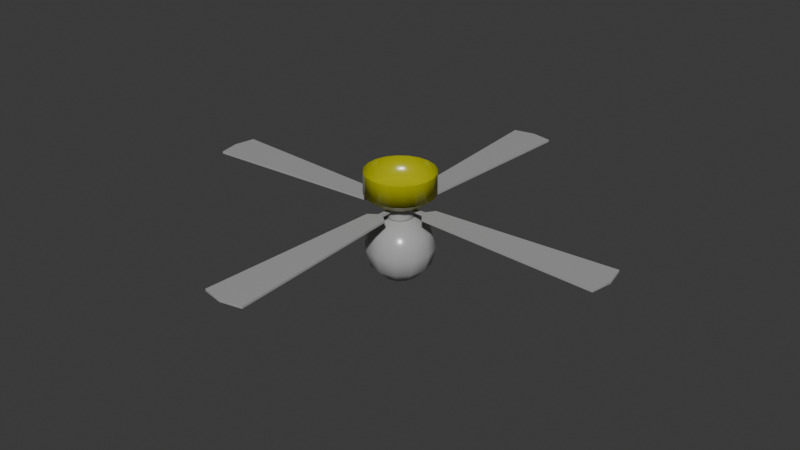 # Source: CeilingFan.blend  (saved by Blender 4.3.34; exported with 4.5.12 LTS)
import bpy
from mathutils import Matrix  # noqa: F401  (used for matrix-valued properties, if any)

bpy.ops.wm.read_factory_settings(use_empty=True)
scene = bpy.context.scene
scene.name = 'Scene'

# ---- collections
col_collection = bpy.data.collections.new('Collection'); scene.collection.children.link(col_collection)

# ---- materials (node trees are filled in below, after node groups)
mat_base = bpy.data.materials.new('base')
mat_base.diffuse_color = (0.4, 0.4, 0.0, 1.0)
mat_globe = bpy.data.materials.new('globe')
mat_globe.diffuse_color = (0.4, 0.4, 0.4, 1.0)
mat_blades = bpy.data.materials.new('blades')
mat_blades.diffuse_color = (0.4, 0.4, 0.4, 1.0)

# ---- material node trees
mat_base.use_nodes = True; mat_base.node_tree.nodes.clear()
_N = mat_base.node_tree.nodes; _L = mat_base.node_tree.links
n0 = _N.new('ShaderNodeBsdfPrincipled'); n0.name = 'Principled BSDF'; n0.location = (10, 300)
n0.inputs[0].default_value = (0.4, 0.4, 0.0, 1.0)
n0.inputs[2].default_value = 0.2425
n1 = _N.new('ShaderNodeOutputMaterial'); n1.name = 'Material Output'; n1.location = (300, 300)
_L.new(n0.outputs[0], n1.inputs[0])
n1.is_active_output = True
mat_globe.use_nodes = True; mat_globe.node_tree.nodes.clear()
_N = mat_globe.node_tree.nodes; _L = mat_globe.node_tree.links
n0 = _N.new('ShaderNodeBsdfPrincipled'); n0.name = 'Principled BSDF'; n0.location = (10, 300)
n0.inputs[0].default_value = (0.4, 0.4, 0.4, 1.0)
n0.inputs[2].default_value = 0.2425
n1 = _N.new('ShaderNodeOutputMaterial'); n1.name = 'Material Output'; n1.location = (300, 300)
_L.new(n0.outputs[0], n1.inputs[0])
n1.is_active_output = True
mat_blades.use_nodes = True; mat_blades.node_tree.nodes.clear()
_N = mat_blades.node_tree.nodes; _L = mat_blades.node_tree.links
n0 = _N.new('ShaderNodeBsdfPrincipled'); n0.name = 'Principled BSDF'; n0.location = (10, 300)
n0.inputs[0].default_value = (0.4, 0.4, 0.4, 1.0)
n0.inputs[2].default_value = 0.2425
n1 = _N.new('ShaderNodeOutputMaterial'); n1.name = 'Material Output'; n1.location = (300, 300)
_L.new(n0.outputs[0], n1.inputs[0])
n1.is_active_output = True

# ---- world
world_world = bpy.data.worlds.new('World'); scene.world = world_world
world_world.use_nodes = True; world_world.node_tree.nodes.clear()
_N = world_world.node_tree.nodes; _L = world_world.node_tree.links
n0 = _N.new('ShaderNodeOutputWorld'); n0.name = 'World Output'; n0.location = (300, 300)
n1 = _N.new('ShaderNodeBackground'); n1.name = 'Background'; n1.location = (10, 300)
n1.inputs[0].default_value = (0.05088, 0.05088, 0.05088, 1.0)
_L.new(n1.outputs[0], n0.inputs[0])
n0.is_active_output = True
world_world.color = (0.05088, 0.05088, 0.05088)
world_world.sun_shadow_jitter_overblur = 0.0

# ---- meshes
me_base = bpy.data.meshes.new('base')
me_base.from_pydata([(0.26, 0.04118, -0.1625), (0.2346, 0.1195, -0.1625), (0.2346, 0.1195, 6.199e-08), (0.26, 0.04118, 6.199e-08), (0.1861, 0.1861, -0.1625), (0.1861, 0.1861, 6.199e-08), (0.1195, 0.2346, -0.1625), (0.1195, 0.2346, 6.199e-08), (0.04118, 0.26, -0.1625), (0.04118, 0.26, 6.199e-08), (-0.04118, 0.26, -0.1625), (-0.04118, 0.26, 6.199e-08), (-0.1195, 0.2346, -0.1625), (-0.1195, 0.2346, 6.199e-08), (-0.1861, 0.1861, -0.1625), (-0.1861, 0.1861, 6.199e-08), (-0.2346, 0.1195, -0.1625), (-0.2346, 0.1195, 6.199e-08), (-0.26, 0.04118, -0.1625), (-0.26, 0.04118, 6.199e-08), (-0.26, -0.04118, -0.1625), (-0.26, -0.04118, 6.199e-08), (-0.2346, -0.1195, -0.1625), (-0.2346, -0.1195, 6.199e-08), (-0.1861, -0.1861, -0.1625), (-0.1861, -0.1861, 6.199e-08), (-0.1195, -0.2346, -0.1625), (-0.1195, -0.2346, 6.199e-08), (-0.04118, -0.26, -0.1625), (-0.04118, -0.26, 6.199e-08), (0.04118, -0.26, -0.1625), (0.04118, -0.26, 6.199e-08), (0.1195, -0.2346, -0.1625), (0.1195, -0.2346, 6.199e-08), (0.1861, -0.1861, -0.1625), (0.1861, -0.1861, 6.199e-08), (0.2346, -0.1195, -0.1625), (0.2346, -0.1195, 6.199e-08), (0.26, -0.04118, -0.1625), (0.26, -0.04118, 6.199e-08), (0.1613, -0.08216, -0.2275), (0.1788, -0.02831, -0.2275), (0.128, -0.128, -0.2275), (0.08216, -0.1613, -0.2275), (0.02831, -0.1788, -0.2275), (-0.08216, -0.1613, -0.2275), (-0.02831, -0.1788, -0.2275), (-0.128, -0.128, -0.2275), (-0.1613, -0.08216, -0.2275), (-0.1788, -0.02831, -0.2275), (-0.1613, 0.08216, -0.2275), (-0.1788, 0.02831, -0.2275), (-0.128, 0.128, -0.2275), (-0.08216, 0.1613, -0.2275), (-0.02831, 0.1788, -0.2275), (0.08216, 0.1613, -0.2275), (0.02831, 0.1788, -0.2275), (0.128, 0.128, -0.2275), (0.1613, 0.08216, -0.2275), (0.1788, 0.02831, -0.2275), (0.04482, -0.08796, -0.2437), (0.01469, -0.09273, -0.2437), (-0.01544, -0.0975, -0.2437), (-0.04262, -0.08365, -0.2437), (-0.0698, -0.0698, -0.2437), (-0.08365, -0.04262, -0.2437), (-0.0975, -0.01544, -0.2437), (-0.09273, 0.01469, -0.2437), (-0.08796, 0.04482, -0.2437), (0.06639, -0.06639, -0.2437), (0.08796, -0.04482, -0.2437), (0.09273, -0.01469, -0.2437), (0.0975, 0.01544, -0.2437), (0.08365, 0.04262, -0.2437), (0.0698, 0.0698, -0.2437), (-0.06639, 0.06639, -0.2437), (-0.04482, 0.08796, -0.2437), (-0.01469, 0.09273, -0.2437), (0.01544, 0.0975, -0.2437), (0.04262, 0.08365, -0.2437)], [], [(9, 7, 6, 8), (37, 35, 34, 36), (2, 3, 0, 1), (35, 33, 32, 34), (33, 31, 30, 32), (23, 21, 20, 22), (19, 17, 16, 18), (21, 19, 18, 20), (30, 28, 46, 44), (31, 29, 28, 30), (27, 25, 24, 26), (17, 15, 14, 16), (5, 2, 1, 4), (25, 23, 22, 24), (13, 11, 10, 12), (11, 9, 8, 10), (7, 5, 4, 6), (29, 27, 26, 28), (39, 37, 36, 38), (79, 78, 56, 55), (42, 34, 32, 43), (47, 24, 22, 48), (51, 18, 16, 50), (43, 32, 30, 44), (57, 4, 1, 58), (58, 1, 0, 59), (53, 12, 10, 54), (56, 8, 6, 55), (40, 36, 34, 42), (50, 16, 14, 52), (41, 38, 36, 40), (48, 22, 20, 49), (52, 14, 12, 53), (55, 6, 4, 57), (46, 28, 26, 45), (45, 26, 24, 47), (20, 18, 51, 49), (10, 8, 56, 54), (0, 38, 41, 59), (15, 13, 12, 14), (41, 40, 70, 71), (78, 77, 54, 56), (58, 59, 72, 73), (48, 65, 64, 47), (57, 58, 73, 74), (47, 64, 63, 45), (59, 41, 71, 72), (77, 76, 53, 54), (40, 42, 69, 70), (75, 68, 50, 52), (62, 61, 44, 46), (76, 75, 52, 53), (49, 66, 65, 48), (74, 79, 55, 57), (42, 43, 60, 69), (61, 60, 43, 44), (51, 67, 66, 49), (45, 63, 62, 46), (50, 68, 67, 51), (3, 39, 38, 0)])
me_base.polygons.foreach_set('use_smooth', [True] * 60)
_uv = me_base.uv_layers.new(name='UVMap')
_uv.uv.foreach_set('vector', [0.0001379, 0.35, 0.0001379, 0.3001, 0.09876, 0.3001, 0.09876, 0.35, 0.0001379, 0.05013, 0.0001379, 0.0001379, 0.09876, 0.0001379, 0.09876, 0.05013, 0.0001379, 0.2001, 0.0001379, 0.1501, 0.09876, 0.1501, 0.09876, 0.2001, 0.000138, 0.9999, 0.000138, 0.9499, 0.09876, 0.9499, 0.09876, 0.9999, 0.000138, 0.9499, 0.000138, 0.8999, 0.09876, 0.8999, 0.09876, 0.9499, 0.000138, 0.6999, 0.000138, 0.65, 0.09876, 0.65, 0.09876, 0.6999, 0.000138, 0.6, 0.000138, 0.55, 0.09876, 0.55, 0.09876, 0.6, 0.000138, 0.65, 0.000138, 0.6, 0.09876, 0.6, 0.09876, 0.65, 0.4648, 0.06908, 0.4857, 0.1144, 0.4252, 0.1338, 0.4108, 0.1026, 0.000138, 0.8999, 0.000138, 0.8499, 0.09876, 0.8499, 0.09876, 0.8999, 0.000138, 0.7999, 0.000138, 0.7499, 0.09876, 0.7499, 0.09876, 0.7999, 0.000138, 0.55, 0.000138, 0.5, 0.09876, 0.5, 0.09876, 0.55, 0.0001379, 0.2501, 0.0001379, 0.2001, 0.09876, 0.2001, 0.09876, 0.2501, 0.000138, 0.7499, 0.000138, 0.6999, 0.09876, 0.6999, 0.09876, 0.7499, 0.000138, 0.45, 0.0001379, 0.4, 0.09876, 0.4, 0.09876, 0.45, 0.0001379, 0.4, 0.0001379, 0.35, 0.09876, 0.35, 0.09876, 0.4, 0.0001379, 0.3001, 0.0001379, 0.2501, 0.09876, 0.2501, 0.09876, 0.3001, 0.000138, 0.8499, 0.000138, 0.7999, 0.09876, 0.7999, 0.09876, 0.8499, 0.0001379, 0.1001, 0.0001379, 0.05013, 0.09876, 0.05013, 0.09876, 0.1001, 0.219, 0.7303, 0.2373, 0.7332, 0.26, 0.6876, 0.2273, 0.6772, 0.3618, 0.05522, 0.3936, 0.0001379, 0.4334, 0.0302, 0.3892, 0.07589, 0.4301, 0.2005, 0.4911, 0.2137, 0.4738, 0.261, 0.4185, 0.2316, 0.3725, 0.2789, 0.4048, 0.3332, 0.3583, 0.3532, 0.3409, 0.2915, 0.3892, 0.07589, 0.4334, 0.0302, 0.4648, 0.06908, 0.4108, 0.1026, 0.1711, 0.2066, 0.1113, 0.2298, 0.09904, 0.1809, 0.1626, 0.1731, 0.1626, 0.1731, 0.09904, 0.1809, 0.09905, 0.1306, 0.1627, 0.1384, 0.2722, 0.2935, 0.2584, 0.356, 0.2109, 0.3392, 0.2396, 0.2819, 0.2107, 0.2627, 0.169, 0.3114, 0.1351, 0.2741, 0.1874, 0.2371, 0.1875, 0.07437, 0.1351, 0.03737, 0.169, 0.0001379, 0.2107, 0.04877, 0.3409, 0.2915, 0.3583, 0.3532, 0.3085, 0.3608, 0.3066, 0.2967, 0.1711, 0.1049, 0.1113, 0.08174, 0.1351, 0.03737, 0.1875, 0.07437, 0.4185, 0.2316, 0.4738, 0.261, 0.4443, 0.3018, 0.3991, 0.2586, 0.3066, 0.2967, 0.3085, 0.3608, 0.2584, 0.356, 0.2722, 0.2935, 0.1874, 0.2371, 0.1351, 0.2741, 0.1113, 0.2298, 0.1711, 0.2066, 0.4252, 0.1338, 0.4857, 0.1144, 0.495, 0.1635, 0.4322, 0.1672, 0.4322, 0.1672, 0.495, 0.1635, 0.4911, 0.2137, 0.4301, 0.2005, 0.4443, 0.3018, 0.4048, 0.3332, 0.3725, 0.2789, 0.3991, 0.2586, 0.2109, 0.3392, 0.169, 0.3114, 0.2107, 0.2627, 0.2396, 0.2819, 0.09905, 0.1306, 0.1113, 0.08174, 0.1711, 0.1049, 0.1627, 0.1384, 0.000138, 0.5, 0.000138, 0.45, 0.09876, 0.45, 0.09876, 0.5, 0.1114, 0.735, 0.1, 0.7674, 0.1501, 0.7767, 0.1588, 0.7603, 0.2373, 0.7332, 0.2506, 0.7461, 0.288, 0.7075, 0.26, 0.6876, 0.1601, 0.6876, 0.1321, 0.7075, 0.1676, 0.744, 0.1841, 0.7358, 0.4185, 0.2316, 0.3718, 0.2067, 0.3807, 0.1903, 0.4301, 0.2005, 0.1929, 0.6772, 0.1601, 0.6876, 0.1841, 0.7358, 0.2007, 0.7275, 0.4301, 0.2005, 0.3807, 0.1903, 0.379, 0.1717, 0.4322, 0.1672, 0.1321, 0.7075, 0.1114, 0.735, 0.1588, 0.7603, 0.1676, 0.744, 0.2506, 0.7461, 0.2639, 0.759, 0.3087, 0.735, 0.288, 0.7075, 0.1, 0.7674, 0.09904, 0.8017, 0.1524, 0.795, 0.1501, 0.7767, 0.2672, 0.7772, 0.2706, 0.7954, 0.3211, 0.8017, 0.3201, 0.7674, 0.1239, 0.8601, 0.1421, 0.8563, 0.1312, 0.8037, 0.09904, 0.8157, 0.2639, 0.759, 0.2672, 0.7772, 0.3201, 0.7674, 0.3087, 0.735, 0.3991, 0.2586, 0.3631, 0.2232, 0.3718, 0.2067, 0.4185, 0.2316, 0.2007, 0.7275, 0.219, 0.7303, 0.2273, 0.6772, 0.1929, 0.6772, 0.1988, 0.8108, 0.1656, 0.802, 0.1602, 0.8526, 0.1771, 0.8601, 0.1421, 0.8563, 0.1602, 0.8526, 0.1656, 0.802, 0.1312, 0.8037, 0.3725, 0.2789, 0.3467, 0.2321, 0.3631, 0.2232, 0.3991, 0.2586, 0.4322, 0.1672, 0.379, 0.1717, 0.3775, 0.153, 0.4252, 0.1338, 0.3409, 0.2915, 0.3304, 0.2412, 0.3467, 0.2321, 0.3725, 0.2789, 0.0001379, 0.1501, 0.0001379, 0.1001, 0.09876, 0.1001, 0.09876, 0.1501])
me_base.materials.append(mat_base)
me_base.update()
me_base.normals_split_custom_set([tuple(v) for v in zip(*[iter([0.1564, 0.9877, 0.0, 0.454, 0.891, 0.0, 0.2877, 0.5646, -0.7736, 0.09908, 0.6259, -0.7736, 0.891, -0.454, 0.0, 0.7071, -0.7071, 0.0, 0.4481, -0.4481, -0.7736, 0.5646, -0.2876, -0.7736, 0.891, 0.454, 0.0, 0.9877, 0.1564, 0.0, 0.6259, 0.09909, -0.7736, 0.5646, 0.2877, -0.7736, 0.7071, -0.7071, 0.0, 0.454, -0.891, 0.0, 0.2876, -0.5646, -0.7736, 0.4481, -0.4481, -0.7736, 0.454, -0.891, 0.0, 0.1564, -0.9877, 0.0, 0.09909, -0.6259, -0.7736, 0.2876, -0.5646, -0.7736, -0.891, -0.454, 0.0, -0.9877, -0.1564, 0.0, -0.6259, -0.09909, -0.7736, -0.5646, -0.2877, -0.7736, -0.9877, 0.1564, 0.0, -0.891, 0.454, 0.0, -0.5646, 0.2877, -0.7736, -0.6259, 0.09908, -0.7736, -0.9877, -0.1564, 0.0, -0.9877, 0.1564, 0.0, -0.6259, 0.09908, -0.7736, -0.6259, -0.09909, -0.7736, 0.09909, -0.6259, -0.7736, -0.09914, -0.6259, -0.7736, -0.2041, -0.3625, -0.9093, 0.03287, -0.2073, -0.9777, 0.1564, -0.9877, 0.0, -0.1564, -0.9877, 0.0, -0.09914, -0.6259, -0.7736, 0.09909, -0.6259, -0.7736, -0.454, -0.891, 0.0, -0.7071, -0.7071, 0.0, -0.4481, -0.4481, -0.7736, -0.2876, -0.5646, -0.7736, -0.891, 0.454, 0.0, -0.7071, 0.7071, 0.0, -0.4481, 0.4481, -0.7736, -0.5646, 0.2877, -0.7736, 0.7071, 0.7071, 0.0, 0.891, 0.454, 0.0, 0.5646, 0.2877, -0.7736, 0.448, 0.4482, -0.7736, -0.7071, -0.7071, 0.0, -0.891, -0.454, 0.0, -0.5646, -0.2877, -0.7736, -0.4481, -0.4481, -0.7736, -0.454, 0.891, 0.0, -0.1564, 0.9877, 0.0, -0.09909, 0.6259, -0.7736, -0.2877, 0.5646, -0.7736, -0.1564, 0.9877, 0.0, 0.1564, 0.9877, 0.0, 0.09908, 0.6259, -0.7736, -0.09909, 0.6259, -0.7736, 0.454, 0.891, 0.0, 0.7071, 0.7071, 0.0, 0.448, 0.4482, -0.7736, 0.2877, 0.5646, -0.7736, -0.1564, -0.9877, 0.0, -0.454, -0.891, 0.0, -0.2876, -0.5646, -0.7736, -0.09914, -0.6259, -0.7736, 0.9877, -0.1564, 0.0, 0.891, -0.454, 0.0, 0.5646, -0.2876, -0.7736, 0.6259, -0.09908, -0.7736, 0.08626, 0.1693, -0.9818, 0.02923, 0.1845, -0.9824, 0.03236, 0.2044, -0.9784, 0.09531, 0.1871, -0.9777, 0.1485, -0.1484, -0.9777, 0.4481, -0.4481, -0.7736, 0.2876, -0.5646, -0.7736, 0.09394, -0.1844, -0.9784, -0.3234, -0.2863, -0.9019, -0.4481, -0.4481, -0.7736, -0.5646, -0.2877, -0.7736, -0.3734, -0.2196, -0.9013, -0.423, 0.0935, -0.9013, -0.6259, 0.09908, -0.7736, -0.5646, 0.2877, -0.7736, -0.4132, 0.04792, -0.9094, 0.09394, -0.1844, -0.9784, 0.2876, -0.5646, -0.7736, 0.09909, -0.6259, -0.7736, 0.03287, -0.2073, -0.9777, 0.1463, 0.1464, -0.9783, 0.448, 0.4482, -0.7736, 0.5646, 0.2877, -0.7736, 0.1871, 0.09529, -0.9777, 0.1871, 0.09529, -0.9777, 0.5646, 0.2877, -0.7736, 0.6259, 0.09909, -0.7736, 0.2044, 0.03236, -0.9784, -0.09395, 0.1844, -0.9784, -0.2877, 0.5646, -0.7736, -0.09909, 0.6259, -0.7736, -0.03284, 0.2073, -0.9777, 0.03236, 0.2044, -0.9784, 0.09908, 0.6259, -0.7736, 0.2877, 0.5646, -0.7736, 0.09531, 0.1871, -0.9777, 0.1844, -0.09387, -0.9784, 0.5646, -0.2876, -0.7736, 0.4481, -0.4481, -0.7736, 0.1485, -0.1484, -0.9777, -0.4132, 0.04792, -0.9094, -0.5646, 0.2877, -0.7736, -0.4481, 0.4481, -0.7736, -0.1485, 0.1485, -0.9777, 0.2073, -0.03282, -0.9777, 0.6259, -0.09908, -0.7736, 0.5646, -0.2876, -0.7736, 0.1844, -0.09387, -0.9784, -0.3734, -0.2196, -0.9013, -0.5646, -0.2877, -0.7736, -0.6259, -0.09909, -0.7736, -0.4217, -0.09336, -0.9019, -0.1485, 0.1485, -0.9777, -0.4481, 0.4481, -0.7736, -0.2877, 0.5646, -0.7736, -0.09395, 0.1844, -0.9784, 0.09531, 0.1871, -0.9777, 0.2877, 0.5646, -0.7736, 0.448, 0.4482, -0.7736, 0.1463, 0.1464, -0.9783, -0.2041, -0.3625, -0.9093, -0.09914, -0.6259, -0.7736, -0.2876, -0.5646, -0.7736, -0.173, -0.3972, -0.9013, -0.173, -0.3972, -0.9013, -0.2876, -0.5646, -0.7736, -0.4481, -0.4481, -0.7736, -0.3234, -0.2863, -0.9019, -0.6259, -0.09909, -0.7736, -0.6259, 0.09908, -0.7736, -0.423, 0.0935, -0.9013, -0.4217, -0.09336, -0.9019, -0.09909, 0.6259, -0.7736, 0.09908, 0.6259, -0.7736, 0.03236, 0.2044, -0.9784, -0.03284, 0.2073, -0.9777, 0.6259, 0.09909, -0.7736, 0.6259, -0.09908, -0.7736, 0.2073, -0.03282, -0.9777, 0.2044, 0.03236, -0.9784, -0.7071, 0.7071, 0.0, -0.454, 0.891, 0.0, -0.2877, 0.5646, -0.7736, -0.4481, 0.4481, -0.7736, 0.2073, -0.03282, -0.9777, 0.1844, -0.09387, -0.9784, 0.1665, -0.08482, -0.9824, 0.1877, -0.02972, -0.9818, 0.02923, 0.1845, -0.9824, -0.02972, 0.1877, -0.9818, -0.03284, 0.2073, -0.9777, 0.03236, 0.2044, -0.9784, 0.1871, 0.09529, -0.9777, 0.2044, 0.03236, -0.9784, 0.1845, 0.02923, -0.9824, 0.1693, 0.08626, -0.9818, -0.3734, -0.2196, -0.9013, -0.1693, -0.08626, -0.9818, -0.1321, -0.1321, -0.9824, -0.3234, -0.2863, -0.9019, 0.1463, 0.1464, -0.9783, 0.1871, 0.09529, -0.9777, 0.1693, 0.08626, -0.9818, 0.1321, 0.1321, -0.9824, -0.3234, -0.2863, -0.9019, -0.1321, -0.1321, -0.9824, -0.08626, -0.1693, -0.9818, -0.173, -0.3972, -0.9013, 0.2044, 0.03236, -0.9784, 0.2073, -0.03282, -0.9777, 0.1877, -0.02972, -0.9818, 0.1845, 0.02923, -0.9824, -0.02972, 0.1877, -0.9818, -0.08482, 0.1665, -0.9824, -0.09395, 0.1844, -0.9784, -0.03284, 0.2073, -0.9777, 0.1844, -0.09387, -0.9784, 0.1485, -0.1484, -0.9777, 0.1344, -0.1344, -0.9818, 0.1665, -0.08482, -0.9824, -0.1344, 0.1344, -0.9818, -0.1862, 0.04984, -0.9812, -0.4132, 0.04792, -0.9094, -0.1485, 0.1485, -0.9777, -0.05334, -0.2158, -0.975, 0.02972, -0.1877, -0.9818, 0.03287, -0.2073, -0.9777, -0.2041, -0.3625, -0.9093, -0.08482, 0.1665, -0.9824, -0.1344, 0.1344, -0.9818, -0.1485, 0.1485, -0.9777, -0.09395, 0.1844, -0.9784, -0.4217, -0.09336, -0.9019, -0.1845, -0.02923, -0.9824, -0.1693, -0.08626, -0.9818, -0.3734, -0.2196, -0.9013, 0.1321, 0.1321, -0.9824, 0.08626, 0.1693, -0.9818, 0.09531, 0.1871, -0.9777, 0.1463, 0.1464, -0.9783, 0.1485, -0.1484, -0.9777, 0.09394, -0.1844, -0.9784, 0.08482, -0.1665, -0.9824, 0.1344, -0.1344, -0.9818, 0.02972, -0.1877, -0.9818, 0.08482, -0.1665, -0.9824, 0.09394, -0.1844, -0.9784, 0.03287, -0.2073, -0.9777, -0.423, 0.0935, -0.9013, -0.1877, 0.02972, -0.9818, -0.1845, -0.02923, -0.9824, -0.4217, -0.09336, -0.9019, -0.173, -0.3972, -0.9013, -0.08626, -0.1693, -0.9818, -0.05334, -0.2158, -0.975, -0.2041, -0.3625, -0.9093, -0.4132, 0.04792, -0.9094, -0.1862, 0.04984, -0.9812, -0.1877, 0.02972, -0.9818, -0.423, 0.0935, -0.9013, 0.9877, 0.1564, 0.0, 0.9877, -0.1564, 0.0, 0.6259, -0.09908, -0.7736, 0.6259, 0.09909, -0.7736])] * 3)])
me_globe = bpy.data.meshes.new('globe')
me_globe.from_pydata([(0.1126, 0.065, -0.2617), (0.13, 5.573e-10, -0.2617), (4.777e-10, 5.573e-10, -0.2965), (0.065, 0.1126, -0.2617), (4.777e-10, 0.13, -0.2617), (-0.065, 0.1126, -0.2617), (-0.1126, 0.065, -0.2617), (-0.13, 5.573e-10, -0.2617), (-0.1126, -0.065, -0.2617), (-0.065, -0.1126, -0.2617), (4.777e-10, -0.13, -0.2617), (0.065, -0.1126, -0.2617), (0.1126, -0.065, -0.2617), (0.195, 0.1126, -0.1665), (0.2252, 5.573e-10, -0.1665), (0.1126, 0.195, -0.1665), (4.777e-10, 0.2252, -0.1665), (-0.1126, 0.195, -0.1665), (-0.195, 0.1126, -0.1665), (-0.2252, 5.573e-10, -0.1665), (-0.195, -0.1126, -0.1665), (-0.1126, -0.195, -0.1665), (4.777e-10, -0.2252, -0.1665), (0.1126, -0.195, -0.1665), (0.195, -0.1126, -0.1665), (0.2252, 0.13, -0.03651), (0.26, 5.573e-10, -0.03651), (0.13, 0.2252, -0.03651), (4.777e-10, 0.26, -0.03651), (-0.13, 0.2252, -0.03651), (-0.2252, 0.13, -0.03651), (-0.26, 5.573e-10, -0.03651), (-0.2252, -0.13, -0.03651), (-0.13, -0.2252, -0.03651), (4.777e-10, -0.26, -0.03651), (0.13, -0.2252, -0.03651), (0.2252, -0.13, -0.03651), (0.195, 0.1126, 0.09349), (0.2252, 5.573e-10, 0.09349), (0.1126, 0.195, 0.09349), (4.777e-10, 0.2252, 0.09349), (-0.1126, 0.195, 0.09349), (-0.195, 0.1126, 0.09349), (-0.2252, 5.573e-10, 0.09349), (-0.195, -0.1126, 0.09349), (-0.1126, -0.195, 0.09349), (4.777e-10, -0.2252, 0.09349), (0.1126, -0.195, 0.09349), (0.195, -0.1126, 0.09349), (0.1126, 0.065, 0.1887), (0.13, 5.573e-10, 0.1887), (0.065, 0.1126, 0.1887), (4.777e-10, 0.13, 0.1887), (-0.065, 0.1126, 0.1887), (-0.1126, 0.065, 0.1887), (-0.13, 5.573e-10, 0.1887), (-0.1126, -0.065, 0.1887), (-0.065, -0.1126, 0.1887), (4.777e-10, -0.13, 0.1887), (0.065, -0.1126, 0.1887), (0.1126, -0.065, 0.1887), (0.05252, 0.03032, 0.2072), (0.06065, 5.573e-10, 0.2072), (0.03032, 0.05252, 0.2072), (4.777e-10, 0.06065, 0.2072), (-0.03032, 0.05252, 0.2072), (-0.05252, 0.03032, 0.2072), (-0.06065, 5.573e-10, 0.2072), (-0.05252, -0.03032, 0.2072), (-0.03032, -0.05252, 0.2072), (4.777e-10, -0.06065, 0.2072), (0.03032, -0.05252, 0.2072), (0.05252, -0.03032, 0.2072)], [], [(0, 1, 2), (3, 0, 2), (4, 3, 2), (5, 4, 2), (6, 5, 2), (7, 6, 2), (8, 7, 2), (9, 8, 2), (10, 9, 2), (11, 10, 2), (12, 11, 2), (1, 12, 2), (62, 50, 49, 61), (17, 5, 6, 18), (24, 12, 1, 14), (15, 3, 4, 16), (23, 11, 12, 24), (16, 4, 5, 17), (18, 6, 7, 19), (13, 0, 3, 15), (14, 1, 0, 13), (21, 9, 10, 22), (49, 37, 39, 51), (22, 10, 11, 23), (28, 16, 17, 29), (32, 20, 21, 33), (30, 18, 19, 31), (34, 22, 23, 35), (47, 35, 36, 48), (33, 21, 22, 34), (35, 23, 24, 36), (20, 8, 9, 21), (36, 24, 14, 26), (31, 19, 20, 32), (29, 17, 18, 30), (26, 14, 13, 25), (39, 27, 28, 40), (25, 13, 15, 27), (40, 28, 29, 41), (48, 36, 26, 38), (37, 25, 27, 39), (27, 15, 16, 28), (42, 30, 31, 43), (41, 29, 30, 42), (43, 31, 32, 44), (45, 33, 34, 46), (44, 32, 33, 45), (46, 34, 35, 47), (60, 48, 38, 50), (53, 41, 42, 54), (58, 46, 47, 59), (54, 42, 43, 55), (56, 44, 45, 57), (55, 43, 44, 56), (57, 45, 46, 58), (59, 47, 48, 60), (50, 38, 37, 49), (19, 7, 8, 20), (52, 40, 41, 53), (51, 39, 40, 52), (64, 52, 53, 65), (69, 57, 58, 70), (67, 55, 56, 68), (61, 49, 51, 63), (63, 51, 52, 64), (70, 58, 59, 71), (65, 53, 54, 66), (71, 59, 60, 72), (72, 60, 50, 62), (68, 56, 57, 69), (66, 54, 55, 67), (38, 26, 25, 37)])
me_globe.polygons.foreach_set('use_smooth', [True] * 72)
_uv = me_globe.uv_layers.new(name='UVMap')
_uv.uv.foreach_set('vector', [0.4113, 0.5325, 0.4085, 0.4845, 0.5, 0.5, 0.4396, 0.5723, 0.4113, 0.5325, 0.5, 0.5, 0.4842, 0.5921, 0.4396, 0.5723, 0.5, 0.5, 0.5325, 0.5897, 0.4842, 0.5921, 0.5, 0.5, 0.5714, 0.5596, 0.5325, 0.5897, 0.5, 0.5, 0.5914, 0.5155, 0.5714, 0.5596, 0.5, 0.5, 0.5886, 0.4675, 0.5914, 0.5155, 0.5, 0.5, 0.5603, 0.4277, 0.5886, 0.4675, 0.5, 0.5, 0.5157, 0.4079, 0.5603, 0.4277, 0.5, 0.5, 0.4674, 0.4103, 0.5157, 0.4079, 0.5, 0.5, 0.4285, 0.4404, 0.4674, 0.4103, 0.5, 0.5, 0.4085, 0.4845, 0.4285, 0.4404, 0.5, 0.5, 9.993e-05, 0.3814, 0.04226, 0.397, 0.05037, 0.6403, 9.992e-05, 0.6453, 0.5656, 0.6781, 0.5325, 0.5897, 0.5714, 0.5596, 0.6418, 0.6186, 0.3581, 0.3814, 0.4285, 0.4404, 0.4085, 0.4845, 0.3125, 0.4679, 0.3817, 0.6418, 0.4396, 0.5723, 0.4842, 0.5921, 0.4678, 0.6877, 0.4343, 0.3219, 0.4674, 0.4103, 0.4285, 0.4404, 0.3581, 0.3814, 0.4678, 0.6877, 0.4842, 0.5921, 0.5325, 0.5897, 0.5656, 0.6781, 0.6418, 0.6186, 0.5714, 0.5596, 0.5914, 0.5155, 0.6874, 0.5321, 0.3216, 0.5659, 0.4113, 0.5325, 0.4396, 0.5723, 0.3817, 0.6418, 0.3125, 0.4679, 0.4085, 0.4845, 0.4113, 0.5325, 0.3216, 0.5659, 0.6182, 0.3582, 0.5603, 0.4277, 0.5157, 0.4079, 0.5321, 0.3123, 0.05037, 0.6403, 0.1427, 0.627, 0.249, 0.7791, 0.1774, 0.8486, 0.5321, 0.3123, 0.5157, 0.4079, 0.4674, 0.4103, 0.4343, 0.3219, 0.4477, 0.7766, 0.4678, 0.6877, 0.5656, 0.6781, 0.5942, 0.7722, 0.7723, 0.4057, 0.6783, 0.4341, 0.6182, 0.3582, 0.6823, 0.2832, 0.7167, 0.6825, 0.6418, 0.6186, 0.6874, 0.5321, 0.7764, 0.5523, 0.5523, 0.2234, 0.5321, 0.3123, 0.4343, 0.3219, 0.4057, 0.2278, 0.3731, 0.1428, 0.4057, 0.2278, 0.2832, 0.3175, 0.2209, 0.2489, 0.6823, 0.2832, 0.6182, 0.3582, 0.5321, 0.3123, 0.5523, 0.2234, 0.4057, 0.2278, 0.4343, 0.3219, 0.3581, 0.3814, 0.2832, 0.3175, 0.6783, 0.4341, 0.5886, 0.4675, 0.5603, 0.4277, 0.6182, 0.3582, 0.2832, 0.3175, 0.3581, 0.3814, 0.3125, 0.4679, 0.2235, 0.4477, 0.7764, 0.5523, 0.6874, 0.5321, 0.6783, 0.4341, 0.7723, 0.4057, 0.5942, 0.7722, 0.5656, 0.6781, 0.6418, 0.6186, 0.7167, 0.6825, 0.2235, 0.4477, 0.3125, 0.4679, 0.3216, 0.5659, 0.2276, 0.5943, 0.249, 0.7791, 0.3176, 0.7168, 0.4477, 0.7766, 0.4232, 0.8788, 0.2276, 0.5943, 0.3216, 0.5659, 0.3817, 0.6418, 0.3176, 0.7168, 0.4232, 0.8788, 0.4477, 0.7766, 0.5942, 0.7722, 0.6268, 0.8572, 0.2209, 0.2489, 0.2832, 0.3175, 0.2235, 0.4477, 0.1212, 0.4232, 0.1427, 0.627, 0.2276, 0.5943, 0.3176, 0.7168, 0.249, 0.7791, 0.3176, 0.7168, 0.3817, 0.6418, 0.4678, 0.6877, 0.4477, 0.7766, 0.779, 0.7511, 0.7167, 0.6825, 0.7764, 0.5523, 0.8787, 0.5768, 0.6268, 0.8572, 0.5942, 0.7722, 0.7167, 0.6825, 0.779, 0.7511, 0.8787, 0.5768, 0.7764, 0.5523, 0.7723, 0.4057, 0.8572, 0.373, 0.7509, 0.2209, 0.6823, 0.2832, 0.5523, 0.2234, 0.5767, 0.1212, 0.8572, 0.373, 0.7723, 0.4057, 0.6823, 0.2832, 0.7509, 0.2209, 0.5767, 0.1212, 0.5523, 0.2234, 0.4057, 0.2278, 0.3731, 0.1428, 0.1514, 0.1773, 0.2209, 0.2489, 0.1212, 0.4232, 0.04226, 0.397, 0.6402, 0.9496, 0.6268, 0.8572, 0.779, 0.7511, 0.8485, 0.8227, 0.6029, 0.04225, 0.5767, 0.1212, 0.3731, 0.1428, 0.3597, 0.05041, 0.8485, 0.8227, 0.779, 0.7511, 0.8787, 0.5768, 0.9577, 0.603, 0.9495, 0.3597, 0.8572, 0.373, 0.7509, 0.2209, 0.8225, 0.1514, 0.9577, 0.603, 0.8787, 0.5768, 0.8572, 0.373, 0.9495, 0.3597, 0.8225, 0.1514, 0.7509, 0.2209, 0.5767, 0.1212, 0.6029, 0.04225, 0.3597, 0.05041, 0.3731, 0.1428, 0.2209, 0.2489, 0.1514, 0.1773, 0.04226, 0.397, 0.1212, 0.4232, 0.1427, 0.627, 0.05037, 0.6403, 0.6874, 0.5321, 0.5914, 0.5155, 0.5886, 0.4675, 0.6783, 0.4341, 0.397, 0.9578, 0.4232, 0.8788, 0.6268, 0.8572, 0.6402, 0.9496, 0.1774, 0.8486, 0.249, 0.7791, 0.4232, 0.8788, 0.397, 0.9578, 0.3813, 0.9999, 0.397, 0.9578, 0.6402, 0.9496, 0.6452, 0.9999, 0.8631, 0.114, 0.8225, 0.1514, 0.6029, 0.04225, 0.6186, 9.997e-05, 0.9998, 0.6186, 0.9577, 0.603, 0.9495, 0.3597, 0.9998, 0.3547, 9.992e-05, 0.6453, 0.05037, 0.6403, 0.1774, 0.8486, 0.1368, 0.886, 0.1368, 0.886, 0.1774, 0.8486, 0.397, 0.9578, 0.3813, 0.9999, 0.6186, 9.997e-05, 0.6029, 0.04225, 0.3597, 0.05041, 0.3547, 0.000123, 0.6452, 0.9999, 0.6402, 0.9496, 0.8485, 0.8227, 0.8859, 0.8632, 0.3547, 0.000123, 0.3597, 0.05041, 0.1514, 0.1773, 0.114, 0.1368, 0.114, 0.1368, 0.1514, 0.1773, 0.04226, 0.397, 9.993e-05, 0.3814, 0.9998, 0.3547, 0.9495, 0.3597, 0.8225, 0.1514, 0.8631, 0.114, 0.8859, 0.8632, 0.8485, 0.8227, 0.9577, 0.603, 0.9998, 0.6186, 0.1212, 0.4232, 0.2235, 0.4477, 0.2276, 0.5943, 0.1427, 0.627])
me_globe.materials.append(mat_globe)
me_globe.update()
me_globe.normals_split_custom_set([tuple(v) for v in zip(*[iter([0.4315, 0.2491, -0.867, 0.4982, 5.128e-09, -0.867, -2.55e-09, 1.275e-09, -1.0, 0.2491, 0.4315, -0.867, 0.4315, 0.2491, -0.867, -2.55e-09, 1.275e-09, -1.0, 3.895e-06, 0.4982, -0.867, 0.2491, 0.4315, -0.867, -2.55e-09, 1.275e-09, -1.0, -0.2491, 0.4315, -0.867, 3.895e-06, 0.4982, -0.867, -2.55e-09, 1.275e-09, -1.0, -0.4315, 0.2491, -0.867, -0.2491, 0.4315, -0.867, -2.55e-09, 1.275e-09, -1.0, -0.4982, 3.844e-06, -0.867, -0.4315, 0.2491, -0.867, -2.55e-09, 1.275e-09, -1.0, -0.4315, -0.2491, -0.867, -0.4982, 3.844e-06, -0.867, -2.55e-09, 1.275e-09, -1.0, -0.2491, -0.4315, -0.867, -0.4315, -0.2491, -0.867, -2.55e-09, 1.275e-09, -1.0, -3.895e-06, -0.4982, -0.867, -0.2491, -0.4315, -0.867, -2.55e-09, 1.275e-09, -1.0, 0.2491, -0.4315, -0.867, -3.895e-06, -0.4982, -0.867, -2.55e-09, 1.275e-09, -1.0, 0.4315, -0.2491, -0.867, 0.2491, -0.4315, -0.867, -2.55e-09, 1.275e-09, -1.0, 0.4982, 5.128e-09, -0.867, 0.4315, -0.2491, -0.867, -2.55e-09, 1.275e-09, -1.0, 0.2588, 0.0, 0.9659, 0.4983, 3.833e-06, 0.867, 0.4315, 0.2491, 0.867, 0.2241, 0.1294, 0.9659, -0.4325, 0.7492, -0.5017, -0.2491, 0.4315, -0.867, -0.4315, 0.2491, -0.867, -0.7492, 0.4325, -0.5017, 0.7492, -0.4325, -0.5017, 0.4315, -0.2491, -0.867, 0.4982, 5.128e-09, -0.867, 0.865, 2.212e-06, -0.5017, 0.4325, 0.7492, -0.5017, 0.2491, 0.4315, -0.867, 3.895e-06, 0.4982, -0.867, -2.176e-06, 0.865, -0.5017, 0.4325, -0.7492, -0.5017, 0.2491, -0.4315, -0.867, 0.4315, -0.2491, -0.867, 0.7492, -0.4325, -0.5017, -2.176e-06, 0.865, -0.5017, 3.895e-06, 0.4982, -0.867, -0.2491, 0.4315, -0.867, -0.4325, 0.7492, -0.5017, -0.7492, 0.4325, -0.5017, -0.4315, 0.2491, -0.867, -0.4982, 3.844e-06, -0.867, -0.865, -2.212e-06, -0.5017, 0.7491, 0.4325, -0.5017, 0.4315, 0.2491, -0.867, 0.2491, 0.4315, -0.867, 0.4325, 0.7492, -0.5017, 0.865, 2.212e-06, -0.5017, 0.4982, 5.128e-09, -0.867, 0.4315, 0.2491, -0.867, 0.7491, 0.4325, -0.5017, -0.4325, -0.7492, -0.5017, -0.2491, -0.4315, -0.867, -3.895e-06, -0.4982, -0.867, 2.176e-06, -0.865, -0.5017, 0.4315, 0.2491, 0.867, 0.7492, 0.4325, 0.5017, 0.4325, 0.7491, 0.5017, 0.2491, 0.4315, 0.867, 2.176e-06, -0.865, -0.5017, -3.895e-06, -0.4982, -0.867, 0.2491, -0.4315, -0.867, 0.4325, -0.7492, -0.5017, 0.0, 1.0, 0.0, -2.176e-06, 0.865, -0.5017, -0.4325, 0.7492, -0.5017, -0.5, 0.866, 1.06e-08, -0.866, -0.5, 1.06e-08, -0.7491, -0.4325, -0.5017, -0.4325, -0.7492, -0.5017, -0.5, -0.866, 0.0, -0.866, 0.5, 5.298e-09, -0.7492, 0.4325, -0.5017, -0.865, -2.212e-06, -0.5017, -1.0, -5.298e-09, 5.298e-09, 0.0, -1.0, 0.0, 2.176e-06, -0.865, -0.5017, 0.4325, -0.7492, -0.5017, 0.5, -0.866, 1.06e-08, 0.4325, -0.7492, 0.5017, 0.5, -0.866, 1.06e-08, 0.866, -0.5, 5.298e-09, 0.7491, -0.4325, 0.5017, -0.5, -0.866, 0.0, -0.4325, -0.7492, -0.5017, 2.176e-06, -0.865, -0.5017, 0.0, -1.0, 0.0, 0.5, -0.866, 1.06e-08, 0.4325, -0.7492, -0.5017, 0.7492, -0.4325, -0.5017, 0.866, -0.5, 5.298e-09, -0.7491, -0.4325, -0.5017, -0.4315, -0.2491, -0.867, -0.2491, -0.4315, -0.867, -0.4325, -0.7492, -0.5017, 0.866, -0.5, 5.298e-09, 0.7492, -0.4325, -0.5017, 0.865, 2.212e-06, -0.5017, 1.0, 5.298e-09, 5.298e-09, -1.0, -5.298e-09, 5.298e-09, -0.865, -2.212e-06, -0.5017, -0.7491, -0.4325, -0.5017, -0.866, -0.5, 1.06e-08, -0.5, 0.866, 1.06e-08, -0.4325, 0.7492, -0.5017, -0.7492, 0.4325, -0.5017, -0.866, 0.5, 5.298e-09, 1.0, 5.298e-09, 5.298e-09, 0.865, 2.212e-06, -0.5017, 0.7491, 0.4325, -0.5017, 0.866, 0.5, 5.298e-09, 0.4325, 0.7491, 0.5017, 0.5, 0.866, 0.0, 0.0, 1.0, 0.0, 2.072e-06, 0.865, 0.5017, 0.866, 0.5, 5.298e-09, 0.7491, 0.4325, -0.5017, 0.4325, 0.7492, -0.5017, 0.5, 0.866, 0.0, 2.072e-06, 0.865, 0.5017, 0.0, 1.0, 0.0, -0.5, 0.866, 1.06e-08, -0.4325, 0.7492, 0.5017, 0.7491, -0.4325, 0.5017, 0.866, -0.5, 5.298e-09, 1.0, 5.298e-09, 5.298e-09, 0.865, 2.219e-06, 0.5017, 0.7492, 0.4325, 0.5017, 0.866, 0.5, 5.298e-09, 0.5, 0.866, 0.0, 0.4325, 0.7491, 0.5017, 0.5, 0.866, 0.0, 0.4325, 0.7492, -0.5017, -2.176e-06, 0.865, -0.5017, 0.0, 1.0, 0.0, -0.7491, 0.4325, 0.5017, -0.866, 0.5, 5.298e-09, -1.0, -5.298e-09, 5.298e-09, -0.865, 2.041e-06, 0.5017, -0.4325, 0.7492, 0.5017, -0.5, 0.866, 1.06e-08, -0.866, 0.5, 5.298e-09, -0.7491, 0.4325, 0.5017, -0.865, 2.041e-06, 0.5017, -1.0, -5.298e-09, 5.298e-09, -0.866, -0.5, 1.06e-08, -0.7492, -0.4325, 0.5017, -0.4325, -0.7491, 0.5017, -0.5, -0.866, 0.0, 0.0, -1.0, 0.0, -2.072e-06, -0.865, 0.5017, -0.7492, -0.4325, 0.5017, -0.866, -0.5, 1.06e-08, -0.5, -0.866, 0.0, -0.4325, -0.7491, 0.5017, -2.072e-06, -0.865, 0.5017, 0.0, -1.0, 0.0, 0.5, -0.866, 1.06e-08, 0.4325, -0.7492, 0.5017, 0.4315, -0.2491, 0.867, 0.7491, -0.4325, 0.5017, 0.865, 2.219e-06, 0.5017, 0.4983, 3.833e-06, 0.867, -0.2491, 0.4315, 0.867, -0.4325, 0.7492, 0.5017, -0.7491, 0.4325, 0.5017, -0.4315, 0.2491, 0.867, -3.674e-06, -0.4983, 0.867, -2.072e-06, -0.865, 0.5017, 0.4325, -0.7492, 0.5017, 0.2491, -0.4315, 0.867, -0.4315, 0.2491, 0.867, -0.7491, 0.4325, 0.5017, -0.865, 2.041e-06, 0.5017, -0.4983, -3.455e-06, 0.867, -0.4315, -0.2491, 0.867, -0.7492, -0.4325, 0.5017, -0.4325, -0.7491, 0.5017, -0.2491, -0.4315, 0.867, -0.4983, -3.455e-06, 0.867, -0.865, 2.041e-06, 0.5017, -0.7492, -0.4325, 0.5017, -0.4315, -0.2491, 0.867, -0.2491, -0.4315, 0.867, -0.4325, -0.7491, 0.5017, -2.072e-06, -0.865, 0.5017, -3.674e-06, -0.4983, 0.867, 0.2491, -0.4315, 0.867, 0.4325, -0.7492, 0.5017, 0.7491, -0.4325, 0.5017, 0.4315, -0.2491, 0.867, 0.4983, 3.833e-06, 0.867, 0.865, 2.219e-06, 0.5017, 0.7492, 0.4325, 0.5017, 0.4315, 0.2491, 0.867, -0.865, -2.212e-06, -0.5017, -0.4982, 3.844e-06, -0.867, -0.4315, -0.2491, -0.867, -0.7491, -0.4325, -0.5017, 3.674e-06, 0.4983, 0.867, 2.072e-06, 0.865, 0.5017, -0.4325, 0.7492, 0.5017, -0.2491, 0.4315, 0.867, 0.2491, 0.4315, 0.867, 0.4325, 0.7491, 0.5017, 2.072e-06, 0.865, 0.5017, 3.674e-06, 0.4983, 0.867, 4.096e-09, 0.2588, 0.9659, 3.674e-06, 0.4983, 0.867, -0.2491, 0.4315, 0.867, -0.1294, 0.2241, 0.9659, -0.1294, -0.2241, 0.9659, -0.2491, -0.4315, 0.867, -3.674e-06, -0.4983, 0.867, -4.096e-09, -0.2588, 0.9659, -0.2588, 0.0, 0.9659, -0.4983, -3.455e-06, 0.867, -0.4315, -0.2491, 0.867, -0.2241, -0.1294, 0.9659, 0.2241, 0.1294, 0.9659, 0.4315, 0.2491, 0.867, 0.2491, 0.4315, 0.867, 0.1294, 0.2241, 0.9659, 0.1294, 0.2241, 0.9659, 0.2491, 0.4315, 0.867, 3.674e-06, 0.4983, 0.867, 4.096e-09, 0.2588, 0.9659, -4.096e-09, -0.2588, 0.9659, -3.674e-06, -0.4983, 0.867, 0.2491, -0.4315, 0.867, 0.1294, -0.2241, 0.9659, -0.1294, 0.2241, 0.9659, -0.2491, 0.4315, 0.867, -0.4315, 0.2491, 0.867, -0.2241, 0.1294, 0.9659, 0.1294, -0.2241, 0.9659, 0.2491, -0.4315, 0.867, 0.4315, -0.2491, 0.867, 0.2241, -0.1294, 0.9659, 0.2241, -0.1294, 0.9659, 0.4315, -0.2491, 0.867, 0.4983, 3.833e-06, 0.867, 0.2588, 0.0, 0.9659, -0.2241, -0.1294, 0.9659, -0.4315, -0.2491, 0.867, -0.2491, -0.4315, 0.867, -0.1294, -0.2241, 0.9659, -0.2241, 0.1294, 0.9659, -0.4315, 0.2491, 0.867, -0.4983, -3.455e-06, 0.867, -0.2588, 0.0, 0.9659, 0.865, 2.219e-06, 0.5017, 1.0, 5.298e-09, 5.298e-09, 0.866, 0.5, 5.298e-09, 0.7492, 0.4325, 0.5017])] * 3)])
me_shaft = bpy.data.meshes.new('shaft')
me_shaft.from_pydata([(0.08796, 0.04192, -0.06703), (0.0698, 0.06691, -0.06703), (0.0698, 0.06691, 0.03047), (0.08796, 0.04192, 0.03047), (0.04482, 0.08506, -0.06703), (0.04482, 0.08506, 0.03047), (0.01544, 0.0946, -0.06703), (-0.01544, 0.0946, -0.06703), (-0.01544, 0.0946, 0.03047), (0.01544, 0.0946, 0.03047), (-0.04482, 0.08506, -0.06703), (-0.0698, 0.06691, -0.06703), (-0.0698, 0.06691, 0.03047), (-0.04482, 0.08506, 0.03047), (-0.08796, 0.04192, -0.06703), (-0.08796, 0.04192, 0.03047), (-0.0975, 0.01255, -0.06703), (-0.0975, -0.01834, -0.06703), (-0.0975, -0.01834, 0.03047), (-0.0975, 0.01255, 0.03047), (-0.08796, -0.04772, -0.06703), (-0.0698, -0.0727, -0.06703), (-0.0698, -0.0727, 0.03047), (-0.08796, -0.04772, 0.03047), (-0.04482, -0.09086, -0.06703), (-0.04482, -0.09086, 0.03047), (-0.01544, -0.1004, -0.06703), (0.01544, -0.1004, -0.06703), (0.01544, -0.1004, 0.03047), (-0.01544, -0.1004, 0.03047), (0.04482, -0.09086, -0.06703), (0.0698, -0.0727, -0.06703), (0.0698, -0.0727, 0.03047), (0.04482, -0.09086, 0.03047), (0.08796, -0.04772, -0.06703), (0.08796, -0.04772, 0.03047), (0.0975, -0.01834, -0.06703), (0.0975, 0.01255, -0.06703), (0.0975, 0.01255, 0.03047), (0.0975, -0.01834, 0.03047), (0.0, -0.01915, 0.01422), (0.0, 0.01335, 0.01422), (0.0, 0.01335, -0.002031), (0.0, -0.01915, -0.002031), (0.2113, 0.01335, 0.01422), (0.2113, 0.01335, -0.002031), (0.26, 0.07835, 0.01422), (0.26, 0.07835, -0.002031), (1.658, 0.1596, 0.01422), (1.658, 0.1596, -0.002031), (1.69, -0.002898, 0.01422), (1.69, -0.002898, -0.002031), (1.658, -0.1654, 0.01422), (1.658, -0.1654, -0.002031), (0.26, -0.08415, 0.01422), (0.26, -0.08415, -0.002031), (0.2113, -0.01915, 0.01422), (0.2113, -0.01915, -0.002031), (-0.01625, -0.002898, 0.01422), (0.01625, -0.002898, 0.01422), (0.01625, -0.002898, -0.002031), (-0.01625, -0.002898, -0.002031), (0.01625, -0.2141, 0.01422), (0.01625, -0.2141, -0.002031), (0.08125, -0.2629, 0.01422), (0.08125, -0.2629, -0.002031), (0.1625, -1.66, 0.01422), (0.1625, -1.66, -0.002031), (0.0, -1.693, 0.01422), (0.0, -1.693, -0.002031), (-0.1625, -1.66, 0.01422), (-0.1625, -1.66, -0.002031), (-0.08125, -0.2629, 0.01422), (-0.08125, -0.2629, -0.002031), (-0.01625, -0.2141, 0.01422), (-0.01625, -0.2141, -0.002031), (-0.2113, -0.01915, 0.01422), (-0.2113, -0.01915, -0.002031), (-0.26, -0.08415, 0.01422), (-0.26, -0.08415, -0.002031), (-1.658, -0.1654, 0.01422), (-1.658, -0.1654, -0.002031), (-1.69, -0.002898, 0.01422), (-1.69, -0.002898, -0.002031), (-1.658, 0.1596, 0.01422), (-1.658, 0.1596, -0.002031), (-0.26, 0.07835, 0.01422), (-0.26, 0.07835, -0.002031), (-0.2113, 0.01335, 0.01422), (-0.2113, 0.01335, -0.002031), (-0.01625, 0.2084, 0.01422), (-0.01625, 0.2084, -0.002031), (-0.08125, 0.2571, 0.01422), (-0.08125, 0.2571, -0.002031), (-0.1625, 1.655, 0.01422), (-0.1625, 1.655, -0.002031), (0.0, 1.687, 0.01422), (0.0, 1.687, -0.002031), (0.1625, 1.655, 0.01422), (0.1625, 1.655, -0.002031), (0.08125, 0.2571, 0.01422), (0.08125, 0.2571, -0.002031), (0.01625, 0.2084, 0.01422), (0.01625, 0.2084, -0.002031)], [], [(6, 9, 5, 4), (8, 9, 6, 7), (12, 13, 10, 11), (15, 12, 11, 14), (18, 19, 16, 17), (22, 23, 20, 21), (25, 22, 21, 24), (28, 29, 26, 27), (32, 33, 30, 31), (35, 32, 31, 34), (38, 39, 36, 37), (10, 13, 8, 7), (20, 23, 18, 17), (24, 26, 29, 25), (33, 28, 27, 30), (35, 34, 36, 39), (0, 3, 38, 37), (15, 14, 16, 19), (5, 2, 1, 4), (2, 3, 0, 1), (47, 45, 44, 46), (49, 47, 46, 48), (51, 49, 48, 50), (53, 51, 50, 52), (55, 53, 52, 54), (57, 55, 54, 56), (43, 57, 56, 40), (60, 61, 58, 59), (63, 60, 59, 62), (65, 63, 62, 64), (67, 65, 64, 66), (69, 67, 66, 68), (71, 69, 68, 70), (73, 71, 70, 72), (75, 73, 72, 74), (61, 75, 74, 58), (43, 42, 41, 40), (77, 43, 40, 76), (79, 77, 76, 78), (81, 79, 78, 80), (83, 81, 80, 82), (85, 83, 82, 84), (87, 85, 84, 86), (89, 87, 86, 88), (42, 89, 88, 41), (91, 61, 58, 90), (93, 91, 90, 92), (95, 93, 92, 94), (97, 95, 94, 96), (99, 97, 96, 98), (101, 99, 98, 100), (103, 101, 100, 102), (45, 42, 41, 44), (90, 59, 94), (59, 90, 58), (90, 94, 92), (59, 96, 94), (102, 98, 96), (98, 102, 100), (96, 59, 102), (95, 60, 91), (97, 103, 60), (97, 101, 103), (101, 97, 99), (60, 95, 97), (95, 91, 93), (91, 60, 61), (76, 41, 80), (41, 76, 40), (76, 80, 78), (41, 82, 80), (88, 84, 82), (84, 88, 86), (82, 41, 88), (81, 42, 77), (83, 89, 42), (83, 87, 89), (87, 83, 85), (42, 81, 83), (81, 77, 79), (77, 42, 43), (44, 40, 48), (40, 44, 41), (44, 48, 46), (40, 50, 48), (56, 52, 50), (52, 56, 54), (50, 40, 56), (49, 43, 45), (51, 57, 43), (51, 55, 57), (55, 51, 53), (43, 49, 51), (49, 45, 47), (45, 43, 42), (62, 58, 66), (58, 62, 59), (62, 66, 64), (58, 68, 66), (74, 70, 68), (70, 74, 72), (68, 58, 74), (67, 61, 63), (69, 75, 61), (69, 73, 75), (73, 69, 71), (61, 67, 69), (67, 63, 65), (63, 61, 60), (60, 103, 102, 59)])
me_shaft.polygons.foreach_set('use_smooth', [1, 1, 1, 1, 1, 1, 1, 1, 1, 1, 1, 1, 1, 1, 1, 1, 1, 1, 1, 1, 0, 0, 1, 1, 0, 0, 0, 0, 0, 0, 0, 1, 1, 0, 0, 0, 0, 0, 0, 0, 1, 1, 0, 0, 0, 0, 0, 0, 1, 1, 0, 0, 0, 0, 0, 0, 0, 0, 0, 0, 0, 0, 0, 0, 0, 0, 0, 0, 0, 0, 0, 0, 0, 0, 0, 0, 0, 0, 0, 0, 0, 0, 0, 0, 0, 0, 0, 0, 0, 0, 0, 0, 0, 0, 0, 0, 0, 0, 0, 0, 0, 0, 0, 0, 0, 0, 0, 0, 0, 0])
_uv = me_shaft.uv_layers.new(name='UVMap')
_uv.uv.foreach_set('vector', [0.4683, 0.0002247, 0.4683, 0.02897, 0.4774, 0.02897, 0.4774, 0.0002247, 0.4492, 0.4423, 0.44, 0.4423, 0.44, 0.4136, 0.4492, 0.4136, 0.4305, 0.4428, 0.4396, 0.4428, 0.4396, 0.4715, 0.4305, 0.4715, 0.4214, 0.4428, 0.4305, 0.4428, 0.4305, 0.4715, 0.4214, 0.4715, 0.4492, 0.4715, 0.44, 0.4715, 0.44, 0.4428, 0.4492, 0.4428, 0.3849, 0.4228, 0.3848, 0.4137, 0.4135, 0.4136, 0.4136, 0.4227, 0.3849, 0.4319, 0.3849, 0.4228, 0.4136, 0.4227, 0.4137, 0.4318, 0.3848, 0.45, 0.3849, 0.4409, 0.4136, 0.4409, 0.4136, 0.4501, 0.3848, 0.4683, 0.3848, 0.4592, 0.4136, 0.4591, 0.4136, 0.4682, 0.3849, 0.4774, 0.3848, 0.4683, 0.4136, 0.4682, 0.4137, 0.4773, 0.463, 0.4197, 0.4721, 0.4197, 0.4721, 0.4485, 0.463, 0.4485, 0.4774, 0.05816, 0.4774, 0.02942, 0.4683, 0.02942, 0.4683, 0.05816, 0.4774, 0.08736, 0.4774, 0.05861, 0.4683, 0.05861, 0.4683, 0.08736, 0.4137, 0.4318, 0.4136, 0.4409, 0.3849, 0.4409, 0.3849, 0.4319, 0.3848, 0.4592, 0.3848, 0.45, 0.4136, 0.4501, 0.4136, 0.4591, 0.4774, 0.1166, 0.4774, 0.08781, 0.4683, 0.08781, 0.4683, 0.1166, 0.4774, 0.1457, 0.4774, 0.117, 0.4683, 0.117, 0.4683, 0.1457, 0.4774, 0.1749, 0.4774, 0.1462, 0.4683, 0.1462, 0.4683, 0.1749, 0.4214, 0.4136, 0.4305, 0.4136, 0.4305, 0.4423, 0.4214, 0.4423, 0.4305, 0.4136, 0.4396, 0.4136, 0.4396, 0.4423, 0.4305, 0.4423, 0.4189, 0.4136, 0.4189, 0.4375, 0.4141, 0.4375, 0.4141, 0.4136, 0.43, 0.0002247, 0.43, 0.413, 0.4214, 0.4131, 0.4214, 0.0003503, 0.4678, 0.1741, 0.4678, 0.2229, 0.463, 0.2229, 0.463, 0.1741, 0.4678, 0.1252, 0.4678, 0.1741, 0.463, 0.1741, 0.463, 0.1252, 0.4573, 0.0002247, 0.4573, 0.413, 0.4487, 0.4131, 0.4487, 0.0003503, 0.4544, 0.4136, 0.4544, 0.4375, 0.4496, 0.4375, 0.4496, 0.4136, 0.4578, 0.0625, 0.4578, 0.0002249, 0.4626, 0.0002247, 0.4626, 0.0625, 0.4141, 0.472, 0.4141, 0.4624, 0.4189, 0.4624, 0.4189, 0.472, 0.4578, 0.3748, 0.4578, 0.3125, 0.4626, 0.3125, 0.4626, 0.3748, 0.4141, 0.4619, 0.4141, 0.438, 0.4189, 0.438, 0.4189, 0.4619, 0.3848, 0.4131, 0.3849, 0.0003494, 0.3935, 0.0002247, 0.3935, 0.413, 0.4578, 0.4241, 0.4578, 0.3753, 0.4626, 0.3753, 0.4626, 0.4241, 0.4578, 0.473, 0.4578, 0.4241, 0.4626, 0.4241, 0.4626, 0.473, 0.4031, 0.4131, 0.4031, 0.0003494, 0.4118, 0.0002247, 0.4117, 0.413, 0.4496, 0.4619, 0.4496, 0.438, 0.4544, 0.438, 0.4544, 0.4619, 0.4578, 0.1875, 0.4578, 0.1252, 0.4626, 0.1252, 0.4626, 0.1875, 0.4496, 0.472, 0.4496, 0.4624, 0.4544, 0.4624, 0.4544, 0.472, 0.4578, 0.1248, 0.4578, 0.0625, 0.4626, 0.0625, 0.4626, 0.1248, 0.4678, 0.4489, 0.4678, 0.4729, 0.463, 0.4729, 0.463, 0.4489, 0.4482, 0.0002247, 0.4482, 0.413, 0.4396, 0.4131, 0.4396, 0.0003503, 0.4678, 0.2723, 0.4678, 0.3211, 0.463, 0.3211, 0.463, 0.2723, 0.4678, 0.2234, 0.4678, 0.2723, 0.463, 0.2723, 0.463, 0.2234, 0.4391, 0.0002247, 0.4391, 0.413, 0.4305, 0.4131, 0.4305, 0.0003503, 0.4731, 0.1754, 0.4731, 0.1993, 0.4683, 0.1993, 0.4683, 0.1754, 0.4678, 0.0625, 0.4678, 0.1248, 0.463, 0.1248, 0.463, 0.0625, 0.4578, 0.2498, 0.4578, 0.1875, 0.4626, 0.1875, 0.4626, 0.2498, 0.4731, 0.1998, 0.4731, 0.2237, 0.4683, 0.2237, 0.4683, 0.1998, 0.4026, 0.0002247, 0.4026, 0.413, 0.394, 0.4131, 0.394, 0.0003495, 0.4678, 0.3704, 0.4678, 0.4193, 0.463, 0.4193, 0.463, 0.3704, 0.4678, 0.3216, 0.4678, 0.3704, 0.463, 0.3704, 0.463, 0.3216, 0.4209, 0.0002247, 0.4208, 0.413, 0.4122, 0.4131, 0.4122, 0.0003493, 0.4731, 0.2242, 0.4731, 0.2481, 0.4683, 0.2481, 0.4683, 0.2242, 0.4678, 0.0002247, 0.4678, 0.0625, 0.463, 0.0625, 0.463, 0.0002249, 0.1543, 0.4374, 0.1395, 0.4994, 0.1921, 0.009933, 0.1395, 0.4994, 0.1543, 0.4374, 0.149, 0.5006, 0.1543, 0.4374, 0.1921, 0.009933, 0.1748, 0.4213, 0.1395, 0.4994, 0.1444, 0.0002247, 0.1921, 0.009933, 0.1325, 0.4367, 0.0964, 0.008445, 0.1444, 0.0002247, 0.0964, 0.008445, 0.1325, 0.4367, 0.1121, 0.4214, 0.1444, 0.0002247, 0.1395, 0.4994, 0.1325, 0.4367, 0.2882, 0.9887, 0.2357, 0.4996, 0.2527, 0.5615, 0.2404, 0.9986, 0.2281, 0.5623, 0.2357, 0.4996, 0.2404, 0.9986, 0.2165, 0.5769, 0.2281, 0.5623, 0.2165, 0.5769, 0.2404, 0.9986, 0.1926, 0.9894, 0.2357, 0.4996, 0.2882, 0.9887, 0.2404, 0.9986, 0.2882, 0.9887, 0.2527, 0.5615, 0.2645, 0.5776, 0.2527, 0.5615, 0.2357, 0.4996, 0.2451, 0.4992, 0.03806, 0.5626, 0.0528, 0.5006, 0.0002248, 0.9901, 0.0528, 0.5006, 0.03806, 0.5626, 0.04337, 0.4994, 0.03806, 0.5626, 0.0002248, 0.9901, 0.01759, 0.5787, 0.0528, 0.5006, 0.04799, 0.9998, 0.0002248, 0.9901, 0.05984, 0.5633, 0.09595, 0.9916, 0.04799, 0.9998, 0.09595, 0.9916, 0.05984, 0.5633, 0.08027, 0.5786, 0.04799, 0.9998, 0.0528, 0.5006, 0.05984, 0.5633, 0.2887, 0.01014, 0.3413, 0.4992, 0.3242, 0.4374, 0.3365, 0.0002247, 0.3489, 0.4366, 0.3413, 0.4992, 0.3365, 0.0002247, 0.3604, 0.422, 0.3489, 0.4366, 0.3604, 0.422, 0.3365, 0.0002247, 0.3844, 0.009499, 0.3413, 0.4992, 0.2887, 0.01014, 0.3365, 0.0002247, 0.2887, 0.01014, 0.3242, 0.4374, 0.3124, 0.4213, 0.3242, 0.4374, 0.3413, 0.4992, 0.3318, 0.4996, 0.05811, 0.4374, 0.04337, 0.4994, 0.09595, 0.009933, 0.04337, 0.4994, 0.05811, 0.4374, 0.0528, 0.5006, 0.05811, 0.4374, 0.09595, 0.009933, 0.07858, 0.4213, 0.04337, 0.4994, 0.04819, 0.0002247, 0.09595, 0.009933, 0.03633, 0.4367, 0.0002247, 0.008445, 0.04819, 0.0002247, 0.0002247, 0.008445, 0.03633, 0.4367, 0.0159, 0.4214, 0.04819, 0.0002247, 0.04337, 0.4994, 0.03633, 0.4367, 0.3844, 0.9887, 0.3318, 0.4996, 0.3489, 0.5615, 0.3366, 0.9986, 0.3242, 0.5623, 0.3318, 0.4996, 0.3366, 0.9986, 0.3126, 0.5769, 0.3242, 0.5623, 0.3126, 0.5769, 0.3366, 0.9986, 0.2887, 0.9894, 0.3318, 0.4996, 0.3844, 0.9887, 0.3366, 0.9986, 0.3844, 0.9887, 0.3489, 0.5615, 0.3606, 0.5776, 0.3489, 0.5615, 0.3318, 0.4996, 0.3413, 0.4992, 0.1342, 0.5626, 0.149, 0.5006, 0.0964, 0.9901, 0.149, 0.5006, 0.1342, 0.5626, 0.1395, 0.4994, 0.1342, 0.5626, 0.0964, 0.9901, 0.1138, 0.5787, 0.149, 0.5006, 0.1442, 0.9998, 0.0964, 0.9901, 0.156, 0.5633, 0.1921, 0.9916, 0.1442, 0.9998, 0.1921, 0.9916, 0.156, 0.5633, 0.1764, 0.5786, 0.1442, 0.9998, 0.149, 0.5006, 0.156, 0.5633, 0.1926, 0.01014, 0.2451, 0.4992, 0.2281, 0.4374, 0.2404, 0.0002247, 0.2527, 0.4366, 0.2451, 0.4992, 0.2404, 0.0002247, 0.2643, 0.422, 0.2527, 0.4366, 0.2643, 0.422, 0.2404, 0.0002247, 0.2882, 0.009499, 0.2451, 0.4992, 0.1926, 0.01014, 0.2404, 0.0002247, 0.1926, 0.01014, 0.2281, 0.4374, 0.2163, 0.4213, 0.2281, 0.4374, 0.2451, 0.4992, 0.2357, 0.4996, 0.4578, 0.3125, 0.4578, 0.2502, 0.4626, 0.2502, 0.4626, 0.3125])
me_shaft.materials.append(mat_blades)
me_shaft.update()
me_shaft.normals_split_custom_set([tuple(v) for v in zip(*[iter([0.1564, 0.9877, 0.0, 0.1564, 0.9877, 0.0, 0.454, 0.891, 0.0, 0.454, 0.891, 0.0, -0.1564, 0.9877, 0.0, 0.1564, 0.9877, 0.0, 0.1564, 0.9877, 0.0, -0.1564, 0.9877, 0.0, -0.7071, 0.7071, 0.0, -0.454, 0.891, 0.0, -0.454, 0.891, 0.0, -0.7071, 0.7071, 0.0, -0.891, 0.454, 0.0, -0.7071, 0.7071, 0.0, -0.7071, 0.7071, 0.0, -0.891, 0.454, 0.0, -0.9877, -0.1564, 0.0, -0.9877, 0.1564, 0.0, -0.9877, 0.1564, 0.0, -0.9877, -0.1564, 0.0, -0.7071, -0.7071, 0.0, -0.891, -0.454, 0.0, -0.891, -0.454, 0.0, -0.7071, -0.7071, 0.0, -0.454, -0.891, 0.0, -0.7071, -0.7071, 0.0, -0.7071, -0.7071, 0.0, -0.454, -0.891, 0.0, 0.1564, -0.9877, 0.0, -0.1564, -0.9877, 0.0, -0.1564, -0.9877, 0.0, 0.1564, -0.9877, 0.0, 0.7071, -0.7071, 0.0, 0.454, -0.891, 0.0, 0.454, -0.891, 0.0, 0.7071, -0.7071, 0.0, 0.891, -0.454, 0.0, 0.7071, -0.7071, 0.0, 0.7071, -0.7071, 0.0, 0.891, -0.454, 0.0, 0.9877, 0.1564, 0.0, 0.9877, -0.1564, 0.0, 0.9877, -0.1564, 0.0, 0.9877, 0.1564, 0.0, -0.454, 0.891, 0.0, -0.454, 0.891, 0.0, -0.1564, 0.9877, 0.0, -0.1564, 0.9877, 0.0, -0.891, -0.454, 0.0, -0.891, -0.454, 0.0, -0.9877, -0.1564, 0.0, -0.9877, -0.1564, 0.0, -0.454, -0.891, 0.0, -0.1564, -0.9877, 0.0, -0.1564, -0.9877, 0.0, -0.454, -0.891, 0.0, 0.454, -0.891, 0.0, 0.1564, -0.9877, 0.0, 0.1564, -0.9877, 0.0, 0.454, -0.891, 0.0, 0.891, -0.454, 0.0, 0.891, -0.454, 0.0, 0.9877, -0.1564, 0.0, 0.9877, -0.1564, 0.0, 0.891, 0.454, 0.0, 0.891, 0.454, 0.0, 0.9877, 0.1564, 0.0, 0.9877, 0.1564, 0.0, -0.891, 0.454, 0.0, -0.891, 0.454, 0.0, -0.9877, 0.1564, 0.0, -0.9877, 0.1564, 0.0, 0.454, 0.891, 0.0, 0.7071, 0.7071, 0.0, 0.7071, 0.7071, 0.0, 0.454, 0.891, 0.0, 0.7071, 0.7071, 0.0, 0.891, 0.454, 0.0, 0.891, 0.454, 0.0, 0.7071, 0.7071, 0.0, -0.8, 0.6, 0.0, -0.8, 0.6, 0.0, -0.8, 0.6, 0.0, -0.8, 0.6, 0.0, -0.05804, 0.9983, 0.0, -0.05804, 0.9983, 0.0, -0.05804, 0.9983, 0.0, -0.05804, 0.9983, 0.0, 1.0, -1.935e-08, 0.0, 0.9806, 0.1961, 0.0, 0.9806, 0.1961, 0.0, 1.0, -1.935e-08, 0.0, 0.9806, -0.1961, 0.0, 1.0, -1.935e-08, 0.0, 1.0, -1.935e-08, 0.0, 0.9806, -0.1961, 0.0, -0.05804, -0.9983, 0.0, -0.05804, -0.9983, 0.0, -0.05804, -0.9983, 0.0, -0.05804, -0.9983, 0.0, -0.8, -0.6, 0.0, -0.8, -0.6, 0.0, -0.8, -0.6, 0.0, -0.8, -0.6, 0.0, 0.0, -1.0, 0.0, 0.0, -1.0, 0.0, 0.0, -1.0, 0.0, 0.0, -1.0, 0.0, 0.0, 1.0, 0.0, 0.0, 1.0, 0.0, 0.0, 1.0, 0.0, 0.0, 1.0, 0.0, 1.0, 0.0, 0.0, 1.0, 0.0, 0.0, 1.0, 0.0, 0.0, 1.0, 0.0, 0.0, 0.6, 0.8, 0.0, 0.6, 0.8, 0.0, 0.6, 0.8, 0.0, 0.6, 0.8, 0.0, 0.9983, 0.05804, 0.0, 0.9983, 0.05804, 0.0, 0.9983, 0.05804, 0.0, 0.9983, 0.05804, 0.0, 0.0, -1.0, 0.0, 0.1961, -0.9806, 0.0, 0.1961, -0.9806, 0.0, 0.0, -1.0, 0.0, -0.1961, -0.9806, 0.0, 0.0, -1.0, 0.0, 0.0, -1.0, 0.0, -0.1961, -0.9806, 0.0, -0.9983, 0.05804, 0.0, -0.9983, 0.05804, 0.0, -0.9983, 0.05804, 0.0, -0.9983, 0.05804, 0.0, -0.6, 0.8, 0.0, -0.6, 0.8, 0.0, -0.6, 0.8, 0.0, -0.6, 0.8, 0.0, -1.0, 0.0, 0.0, -1.0, 0.0, 0.0, -1.0, 0.0, 0.0, -1.0, 0.0, 0.0, 1.0, 0.0, 0.0, 1.0, 0.0, 0.0, 1.0, 0.0, 0.0, 1.0, 0.0, 0.0, 0.0, -1.0, 0.0, 0.0, -1.0, 0.0, 0.0, -1.0, 0.0, 0.0, -1.0, 0.0, 0.8, -0.6, 0.0, 0.8, -0.6, 0.0, 0.8, -0.6, 0.0, 0.8, -0.6, 0.0, 0.05804, -0.9983, 0.0, 0.05804, -0.9983, 0.0, 0.05804, -0.9983, 0.0, 0.05804, -0.9983, 0.0, -1.0, -1.935e-08, 0.0, -0.9806, -0.1961, 0.0, -0.9806, -0.1961, 0.0, -1.0, -1.935e-08, 0.0, -0.9806, 0.1961, 0.0, -1.0, -1.935e-08, 0.0, -1.0, -1.935e-08, 0.0, -0.9806, 0.1961, 0.0, 0.05804, 0.9983, 0.0, 0.05804, 0.9983, 0.0, 0.05804, 0.9983, 0.0, 0.05804, 0.9983, 0.0, 0.8, 0.6, 0.0, 0.8, 0.6, 0.0, 0.8, 0.6, 0.0, 0.8, 0.6, 0.0, 0.0, 1.0, 0.0, 0.0, 1.0, 0.0, 0.0, 1.0, 0.0, 0.0, 1.0, 0.0, -1.0, 0.0, 0.0, -1.0, 0.0, 0.0, -1.0, 0.0, 0.0, -1.0, 0.0, 0.0, -0.6, -0.8, 0.0, -0.6, -0.8, 0.0, -0.6, -0.8, 0.0, -0.6, -0.8, 0.0, -0.9983, -0.05804, 0.0, -0.9983, -0.05804, 0.0, -0.9983, -0.05804, 0.0, -0.9983, -0.05804, 0.0, 0.0, 1.0, 0.0, -0.1961, 0.9806, 0.0, -0.1961, 0.9806, 0.0, 0.0, 1.0, 0.0, 0.1961, 0.9806, 0.0, 0.0, 1.0, 0.0, 0.0, 1.0, 0.0, 0.1961, 0.9806, 0.0, 0.9983, -0.05804, 0.0, 0.9983, -0.05804, 0.0, 0.9983, -0.05804, 0.0, 0.9983, -0.05804, 0.0, 0.6, -0.8, 0.0, 0.6, -0.8, 0.0, 0.6, -0.8, 0.0, 0.6, -0.8, 0.0, 0.0, 1.0, 0.0, 0.0, 1.0, 0.0, 0.0, 1.0, 0.0, 0.0, 1.0, 0.0, 2.313e-07, 0.0, 1.0, 2.313e-07, 0.0, 1.0, 2.313e-07, 0.0, 1.0, 0.0, 0.0, 1.0, 0.0, 0.0, 1.0, 0.0, 0.0, 1.0, 0.0, 0.0, 1.0, 0.0, 0.0, 1.0, 0.0, 0.0, 1.0, 6.135e-09, 0.0, 1.0, 6.135e-09, 0.0, 1.0, 6.135e-09, 0.0, 1.0, -7.04e-09, 0.0, 1.0, -7.04e-09, 0.0, 1.0, -7.04e-09, 0.0, 1.0, 8.04e-09, 0.0, 1.0, 8.04e-09, 0.0, 1.0, 8.04e-09, 0.0, 1.0, -8.139e-07, 0.0, 1.0, -8.139e-07, 0.0, 1.0, -8.139e-07, 0.0, 1.0, 2.891e-08, 0.0, -1.0, 2.891e-08, 0.0, -1.0, 2.891e-08, 0.0, -1.0, 0.0, 0.0, -1.0, 0.0, 0.0, -1.0, 0.0, 0.0, -1.0, -3.003e-09, 0.0, -1.0, -3.003e-09, 0.0, -1.0, -3.003e-09, 0.0, -1.0, -4.434e-10, 0.0, -1.0, -4.434e-10, 0.0, -1.0, -4.434e-10, 0.0, -1.0, 3.702e-10, 0.0, -1.0, 3.702e-10, 0.0, -1.0, 3.702e-10, 0.0, -1.0, -2.01e-09, 0.0, -1.0, -2.01e-09, 0.0, -1.0, -2.01e-09, 0.0, -1.0, 0.0, 0.0, -1.0, 0.0, 0.0, -1.0, 0.0, 0.0, -1.0, 0.0, 0.0, 1.0, 0.0, 0.0, 1.0, 0.0, 0.0, 1.0, 0.0, 0.0, 1.0, 0.0, 0.0, 1.0, 0.0, 0.0, 1.0, -2.68e-09, 0.0, 1.0, -2.68e-09, 0.0, 1.0, -2.68e-09, 0.0, 1.0, 0.0, 0.0, 1.0, 0.0, 0.0, 1.0, 0.0, 0.0, 1.0, 1.942e-09, 0.0, 1.0, 1.942e-09, 0.0, 1.0, 1.942e-09, 0.0, 1.0, -5.36e-09, 0.0, 1.0, -5.36e-09, 0.0, 1.0, -5.36e-09, 0.0, 1.0, 0.0, 0.0, 1.0, 0.0, 0.0, 1.0, 0.0, 0.0, 1.0, 1.807e-09, 0.0, -1.0, 1.807e-09, 0.0, -1.0, 1.807e-09, 0.0, -1.0, 0.0, 0.0, -1.0, 0.0, 0.0, -1.0, 0.0, 0.0, -1.0, 0.0, 0.0, -1.0, 0.0, 0.0, -1.0, 0.0, 0.0, -1.0, 2.534e-10, 0.0, -1.0, 2.534e-10, 0.0, -1.0, 2.534e-10, 0.0, -1.0, -2.115e-10, 0.0, -1.0, -2.115e-10, 0.0, -1.0, -2.115e-10, 0.0, -1.0, 0.0, 0.0, -1.0, 0.0, 0.0, -1.0, 0.0, 0.0, -1.0, 0.0, 0.0, -1.0, 0.0, 0.0, -1.0, 0.0, 0.0, -1.0, 0.0, 0.0, 1.0, 0.0, 0.0, 1.0, 0.0, 0.0, 1.0, 0.0, 0.0, 1.0, 0.0, 0.0, 1.0, 0.0, 0.0, 1.0, 5.36e-09, 0.0, 1.0, 5.36e-09, 0.0, 1.0, 5.36e-09, 0.0, 1.0, -1.692e-09, 0.0, 1.0, -1.692e-09, 0.0, 1.0, -1.692e-09, 0.0, 1.0, 0.0, 0.0, 1.0, 0.0, 0.0, 1.0, 0.0, 0.0, 1.0, 2.68e-09, 0.0, 1.0, 2.68e-09, 0.0, 1.0, 2.68e-09, 0.0, 1.0, 0.0, 0.0, 1.0, 0.0, 0.0, 1.0, 0.0, 0.0, 1.0, -1.807e-09, 0.0, -1.0, -1.807e-09, 0.0, -1.0, -1.807e-09, 0.0, -1.0, 0.0, 0.0, -1.0, 0.0, 0.0, -1.0, 0.0, 0.0, -1.0, 0.0, 0.0, -1.0, 0.0, 0.0, -1.0, 0.0, 0.0, -1.0, 0.0, 0.0, -1.0, 0.0, 0.0, -1.0, 0.0, 0.0, -1.0, 0.0, 0.0, -1.0, 0.0, 0.0, -1.0, 0.0, 0.0, -1.0, 3.35e-10, 0.0, -1.0, 3.35e-10, 0.0, -1.0, 3.35e-10, 0.0, -1.0, 0.0, 0.0, -1.0, 0.0, 0.0, -1.0, 0.0, 0.0, -1.0, 0.0, 0.0, 1.0, 0.0, 0.0, 1.0, 0.0, 0.0, 1.0, 0.0, 0.0, 1.0, 0.0, 0.0, 1.0, 0.0, 0.0, 1.0, 0.0, 0.0, 1.0, 0.0, 0.0, 1.0, 0.0, 0.0, 1.0, -4.866e-09, 0.0, 1.0, -4.866e-09, 0.0, 1.0, -4.866e-09, 0.0, 1.0, -9.953e-09, 0.0, 1.0, -9.953e-09, 0.0, 1.0, -9.953e-09, 0.0, 1.0, -4.02e-09, 0.0, 1.0, -4.02e-09, 0.0, 1.0, -4.02e-09, 0.0, 1.0, 6.782e-07, 0.0, 1.0, 6.782e-07, 0.0, 1.0, 6.782e-07, 0.0, 1.0, 3.252e-08, 0.0, -1.0, 3.252e-08, 0.0, -1.0, 3.252e-08, 0.0, -1.0, -1.696e-08, 0.0, -1.0, -1.696e-08, 0.0, -1.0, -1.696e-08, 0.0, -1.0, -1.201e-09, 0.0, -1.0, -1.201e-09, 0.0, -1.0, -1.201e-09, 0.0, -1.0, 5.067e-10, 0.0, -1.0, 5.067e-10, 0.0, -1.0, 5.067e-10, 0.0, -1.0, -4.231e-10, 0.0, -1.0, -4.231e-10, 0.0, -1.0, -4.231e-10, 0.0, -1.0, -4.02e-09, 0.0, -1.0, -4.02e-09, 0.0, -1.0, -4.02e-09, 0.0, -1.0, 0.0, 0.0, -1.0, 0.0, 0.0, -1.0, 0.0, 0.0, -1.0, 1.0, 0.0, 0.0, 1.0, 0.0, 0.0, 1.0, 0.0, 0.0, 1.0, 0.0, 0.0])] * 3)])

# ---- objects
ob_in = bpy.data.objects.new('in', None)
ob_base = bpy.data.objects.new('base', me_base)
ob_globe = bpy.data.objects.new('globe', me_globe)
ob_shaft = bpy.data.objects.new('shaft', me_shaft)

# ---- transforms, parenting, visibility, modifiers, constraints
ob_in.location = (0.0, 0.0, 0.0)
ob_in.rotation_mode = 'QUATERNION'
ob_in.rotation_quaternion = (1.0, 0.0, 0.0, 0.0)
ob_in.empty_display_size = 0.001
ob_base.parent = ob_in
ob_base.location = (0.0, 0.0, 2.384e-07)
ob_base.rotation_mode = 'QUATERNION'
ob_base.rotation_quaternion = (1.0, 0.0, 0.0, 0.0)
ob_globe.parent = ob_in
ob_globe.location = (-4.777e-10, -5.573e-10, -0.5485)
ob_globe.rotation_mode = 'QUATERNION'
ob_globe.rotation_quaternion = (1.0, 0.0, 0.0, 0.0)
ob_shaft.parent = ob_in
ob_shaft.location = (0.0, 0.0, -0.2742)
ob_shaft.rotation_mode = 'QUATERNION'
ob_shaft.rotation_quaternion = (1.0, 0.0, 0.0, 0.0)

# ---- collection membership
scene.collection.objects.link(ob_in)
scene.collection.objects.link(ob_base)
scene.collection.objects.link(ob_globe)
scene.collection.objects.link(ob_shaft)

# ---- scene / render settings (as saved in the file)
scene.frame_start = 1; scene.frame_end = 250; scene.frame_set(1)
scene.render.engine = 'BLENDER_EEVEE_NEXT'
bpy.context.view_layer.update()

# ---- added for rendering (the .blend has no active camera and no usable light): camera, sun
cam_auto = bpy.data.cameras.new('AutoCamera')
cam_auto.lens = 50.0
cam_auto.sensor_width = 36.0
cam_auto.clip_end = 1000.0
ob_auto_camera = bpy.data.objects.new('AutoCamera', cam_auto)
scene.collection.objects.link(ob_auto_camera)
ob_auto_camera.location = (4.49118, -5.39232, 3.17045)
ob_auto_camera.rotation_euler = (1.09748, -7.21219e-08, 0.694738)
scene.camera = ob_auto_camera
light_auto_sun = bpy.data.lights.new('AutoSun', 'SUN')
light_auto_sun.energy = 3.0
light_auto_sun.angle = 0.0523599
ob_auto_sun = bpy.data.objects.new('AutoSun', light_auto_sun)
scene.collection.objects.link(ob_auto_sun)
ob_auto_sun.rotation_euler = (0.872665, 0.174533, 0.523599)
bpy.context.view_layer.update()
